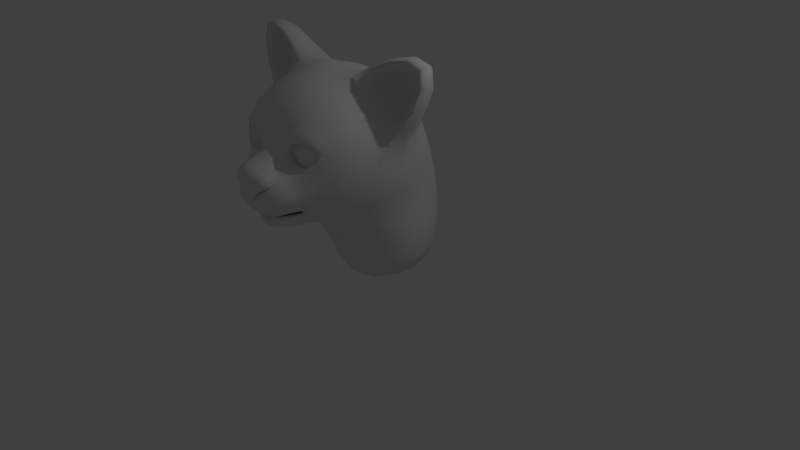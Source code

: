 # Source: CatFace2.blend  (saved by Blender 2.79.0; exported with 4.5.12 LTS)
import bpy
from mathutils import Matrix  # noqa: F401  (used for matrix-valued properties, if any)

bpy.ops.wm.read_factory_settings(use_empty=True)
scene = bpy.context.scene
scene.name = 'Scene'

# ---- collections
col_collection_1 = bpy.data.collections.new('Collection 1'); scene.collection.children.link(col_collection_1)
col_collection_2 = bpy.data.collections.new('Collection 2'); scene.collection.children.link(col_collection_2)
col_collection_2.hide_render = True
col_collection_2.hide_viewport = True

# ---- world
world_world = bpy.data.worlds.new('World'); scene.world = world_world
world_world.color = (0.05088, 0.05088, 0.05088)
world_world.use_sun_shadow = False
world_world.sun_shadow_jitter_overblur = 0.0
world_world.cycles.sampling_method = 'MANUAL'

# ---- cameras
cam_camera = bpy.data.cameras.new('Camera')
cam_camera.clip_end = 100.0
cam_camera.lens = 35.0
cam_camera.sensor_width = 32.0
cam_camera.sensor_height = 18.0
cam_camera.ortho_scale = 7.314
cam_camera.dof.focus_distance = 0.0
cam_camera.dof.aperture_fstop = 128.0

# ---- lights
light_lamp = bpy.data.lights.new('Lamp', 'POINT')
light_lamp.transmission_factor = 0.0
light_lamp.cutoff_distance = 30.0
light_lamp.energy = 100.0
light_lamp.shadow_buffer_clip_start = 1.001
light_lamp.shadow_soft_size = 0.1
light_lamp.shadow_maximum_resolution = 0.006
light_lamp.use_absolute_resolution = True

# ---- meshes
me_cube_001 = bpy.data.meshes.new('Cube.001')
me_cube_001.from_pydata([(-0.728, 0.4943, -0.5497), (0.0, -0.4818, -0.6292), (-0.415, -1.007, -0.2705), (-0.5038, -1.046, 0.3372), (-0.6527, -0.5088, -0.3621), (-0.8152, -0.5036, 0.8394), (-0.1976, -1.166, -0.431), (-0.3562, -1.366, 0.1106), (0.0, 1.278, -1.12), (0.0, 0.1808, 1.221), (0.0, -0.3209, -1.084), (0.0, -0.5652, 1.221), (0.0, -0.8232, -0.5906), (0.0, -1.09, 0.4962), (0.0, -1.304, -0.4942), (0.0, -1.543, 0.2282), (-0.7387, 0.4365, -0.2864), (-0.7519, -0.6047, -0.2158), (-0.4574, -1.022, -0.2117), (-0.2344, -1.443, -0.1621), (0.0, -1.418, -0.1793), (0.0, 1.176, -0.3315), (-0.7771, 0.4072, 0.867), (-0.5489, -0.8694, 0.5615), (0.0, -0.9507, 0.8286), (-0.4779, -0.7107, -0.4033), (0.0, 0.645, 0.9079), (-0.8863, -0.5713, 0.08025), (-0.5047, -1.067, -0.01039), (-0.2038, -1.433, -0.0429), (0.0, -1.522, -0.02336), (0.0, 0.9845, 0.2517), (-0.8053, 0.3669, 0.1111), (-0.6757, -0.7623, -0.2016), (-0.7488, -0.8572, 0.05259), (-0.4979, 1.115, -0.9954), (-0.3695, -0.4754, -0.5361), (-0.3895, -0.5268, 1.073), (-0.2631, -1.071, 0.3494), (-0.2032, -1.46, 0.05252), (-0.3827, -0.1299, -0.9749), (-0.2178, -0.8443, -0.5345), (-0.09648, -1.306, -0.3365), (-0.4585, 1.119, -0.3351), (-0.06316, -1.36, -0.3346), (-0.4403, 0.6817, 0.7391), (-0.2906, -0.9414, 0.581), (-0.4351, 1.0, 0.135), (-0.06079, -1.42, -0.04643), (-0.3895, 0.07141, 1.073), (-0.1636, -1.361, 0.05951), (0.0, -1.448, 0.3329), (-0.2123, -1.26, 0.2335), (-0.416, -1.161, 0.1379), (-0.3506, -1.048, -0.281), (0.0, -0.995, -0.5839), (-0.2875, -1.142, -0.2677), (-0.4234, -1.301, -0.07124), (-0.1848, -0.9597, -0.5444), (0.0, -1.195, 0.3941), (-0.1726, -1.18, 0.2961), (-0.5478, -1.035, 0.2768), (-0.6323, -0.8753, 0.689), (-0.3046, -1.015, 0.761), (-0.5175, -0.7934, 0.2057), (-0.5489, -0.6858, 0.469), (-0.1886, -0.7399, 0.2693), (-0.3624, -0.7441, 0.4989), (0.0, -1.057, 0.6042), (-0.1093, -1.042, 0.5792), (-0.6459, -0.9466, 0.4772), (-0.208, -0.9597, 0.4573), (-0.6478, -0.7403, 0.3094), (-0.2755, -0.742, 0.4204), (-0.8882, 0.2173, 0.3909), (0.0, 0.8742, 0.5676), (-0.9311, -0.5287, 0.4207), (-0.8761, -0.7514, 0.4688), (-0.397, 0.8288, 0.5086), (0.0, -0.8383, 1.026), (-0.7218, -0.7529, 0.7883), (-0.3723, -0.789, 0.9636), (-0.4739, -1.0, -0.1538), (-0.4733, -1.027, -0.2674), (-0.3756, -1.06, -0.3266), (-0.2235, -1.209, -0.3269), (-0.3565, -1.281, -0.2033), (-0.2345, -1.267, -0.327), (-0.01665, -1.418, -0.1787), (-0.08633, -1.245, -0.4794), (0.0, -1.295, -0.3225), (-0.3298, -0.7991, -0.4764), (-0.3602, -0.8266, -0.2326), (-0.3288, -1.033, -0.1717), (-0.3596, -1.035, -0.3851), (-0.2823, -0.7594, -0.4538), (-0.2971, -0.7555, -0.1415), (-0.1449, -0.651, -0.3529), (-0.1871, -0.6378, -0.08383), (0.0, -0.6236, -0.1255), (0.0, -0.6497, -0.3839), (0.0, -1.307, -0.2902), (-0.2742, -1.023, -0.2857), (-0.1587, -1.172, -0.299), (-0.3316, -1.057, -0.2581), (0.0, -1.151, -0.3238), (-0.3338, -1.009, -0.2737), (-0.1001, -1.173, -0.3053), (-0.3742, -1.023, -0.2226), (-0.07519, -1.16, -0.3304), (-0.1974, -1.107, -0.3216), (0.0, -1.171, -0.2743), (0.0, -1.111, -0.4158), (-0.1552, -1.13, -0.2125), (-0.4132, -0.942, -0.2871), (-0.4292, -0.9571, -0.1017), (-0.1472, -1.115, -0.4335), (0.0, -1.056, -0.2093), (-0.09194, -1.129, -0.2378), (-0.06908, -1.119, -0.4351), (-0.07276, -1.428, -0.05249), (-0.4964, -1.02, 0.5395), (-0.3323, -1.057, 0.5331), (-0.1542, -1.14, 0.3849), (-0.5422, -1.063, 0.6178), (-0.2949, -1.069, 0.6154), (-0.7337, -0.9148, 0.495), (-0.1768, -1.081, 0.511), (-0.2504, -1.065, 0.4523), (-0.3531, -1.084, 0.3014), (-0.3244, -0.7673, 0.1802), (-0.4539, -0.6806, 0.3596), (-0.3543, -1.085, 0.255), (-0.2924, -0.9697, 0.5865), (-0.3231, -1.152, 0.2373), (-0.07597, -1.109, 0.4484), (-0.1693, -1.11, 0.3505), (-0.1595, -1.215, 0.34), (-0.1925, -1.416, 0.2637), (-0.2212, -1.456, 0.1677), (-0.1297, -1.434, -0.00351), (-0.4033, -1.005, 0.5828), (-0.4033, -0.9216, 0.7179), (-0.4033, -0.3758, 0.7179), (-0.4033, -0.2628, 0.4234), (-0.4033, -1.035, 0.4234), (-0.2907, -1.005, 0.5361), (-0.1952, -0.9216, 0.6316), (-0.1313, -0.7964, 0.6955), (-0.1089, -0.6487, 0.7179), (-0.1313, -0.501, 0.6955), (-0.1952, -0.3758, 0.6316), (-0.2907, -0.2922, 0.5361), (-0.244, -1.005, 0.4234), (-0.1089, -0.9216, 0.4234), (-0.01866, -0.7964, 0.4234), (0.0, -0.6487, 0.4234), (-0.01866, -0.501, 0.4234), (-0.1089, -0.3758, 0.4234), (-0.244, -0.2922, 0.4234), (-0.2907, -1.005, 0.3108), (-0.1952, -0.9216, 0.2153), (-0.1313, -0.7964, 0.1514), (-0.1089, -0.6487, 0.129), (-0.1313, -0.501, 0.1514), (-0.1952, -0.3758, 0.2153), (-0.2907, -0.2922, 0.3108), (-0.4033, -1.005, 0.2641), (-0.4033, -0.9216, 0.129), (-0.4033, -0.7964, 0.03876), (-0.4033, -0.6487, 0.007066), (-0.4033, -0.501, 0.03876), (-0.4033, -0.3758, 0.129), (-0.4033, -0.2922, 0.2641), (-0.516, -1.005, 0.3108), (-0.6115, -0.9216, 0.2153), (-0.6754, -0.7964, 0.1514), (-0.6978, -0.6487, 0.129), (-0.6754, -0.501, 0.1514), (-0.6115, -0.3758, 0.2153), (-0.516, -0.2922, 0.3108), (-0.5627, -1.005, 0.4234), (-0.6978, -0.9216, 0.4234), (-0.788, -0.7964, 0.4234), (-0.8197, -0.6487, 0.4234), (-0.788, -0.501, 0.4234), (-0.6978, -0.3758, 0.4234), (-0.5627, -0.2922, 0.4234), (-0.516, -1.005, 0.5361), (-0.6115, -0.9216, 0.6316), (-0.6754, -0.7964, 0.6955), (-0.6978, -0.6487, 0.7179), (-0.6754, -0.501, 0.6955), (-0.6115, -0.3758, 0.6316), (-0.516, -0.2922, 0.5361), (-0.4033, -0.7964, 0.8081), (-0.4033, -0.6487, 0.8398), (-0.4033, -0.501, 0.8081), (-0.4033, -0.2922, 0.5828), (0.0, 1.244, -1.661), (0.0, -0.1102, -1.66), (-0.3739, 1.143, -1.577), (-0.3698, 0.1775, -1.534), (-0.6154, -0.06064, -0.569), (0.0, -0.3401, 1.289), (-0.8534, -0.2384, -0.2353), (-0.9711, -0.1992, 0.08229), (-0.9513, -0.2898, 0.755), (-0.5535, -0.3154, 1.088), (-0.7824, 0.3542, -0.9175), (-1.006, -0.2731, 0.618), (0.0, 0.2368, -1.682), (-0.6688, 0.2628, -1.603), (-1.459, 0.1739, 1.552), (-0.8385, 0.118, 1.419), (-1.236, 0.1502, 0.8528), (-1.386, -0.1257, 1.435), (-0.9067, -0.2508, 1.394), (-1.226, -0.2222, 0.9094), (-0.9604, -0.3036, 0.4055), (-1.308, -0.2229, 0.8675), (-0.8219, -0.3692, 0.8693), (-0.3625, -0.3687, 1.148), (-1.513, -0.1231, 1.537), (-0.8726, -0.2551, 1.483), (-0.9166, 0.03759, 0.8543), (-0.6626, 0.02123, 1.067), (-0.9426, 0.02484, 0.7375), (-1.185, 0.119, 1.259), (-0.8791, 0.03907, 1.233), (-1.083, 0.05732, 0.9236), (-0.6977, 0.6922, -0.9098), (0.0, 0.6401, -1.671), (-0.6326, 0.6531, -1.57), (0.0, 1.229, -0.7175), (-0.4617, 1.187, -0.641)], [], [(59, 137, 138, 51), (83, 82, 33), (209, 40, 4, 203), (210, 207, 225, 227), (36, 25, 4), (82, 28, 34, 33), (39, 7, 50), (118, 113, 98, 99), (58, 55, 14, 89), (81, 79, 11, 37), (49, 9, 26, 45), (235, 43, 21, 234), (57, 86, 19, 29), (118, 99, 117), (25, 33, 17, 4), (203, 205, 16, 0), (78, 45, 26, 75), (69, 68, 24, 63), (74, 219, 220, 215), (205, 206, 32, 16), (33, 34, 27, 17), (43, 47, 31, 21), (57, 29, 7), (88, 48, 29), (41, 83, 25, 36), (62, 80, 77, 126), (12, 41, 36, 1), (20, 30, 120), (16, 32, 47, 43), (74, 22, 45, 78), (0, 16, 43, 235), (22, 49, 45), (80, 81, 37, 5), (84, 58, 89, 6), (1, 36, 40, 10), (204, 9, 49, 222), (231, 35, 201, 233), (52, 138, 137, 60), (48, 50, 140), (48, 39, 50), (7, 29, 140), (138, 52, 7), (134, 53, 7, 52), (132, 61, 53, 134), (83, 41, 58, 84), (28, 57, 53), (28, 82, 86, 57), (41, 12, 55, 58), (114, 94, 95, 91), (120, 30, 39), (129, 3, 61, 132), (23, 46, 133, 122, 121), (38, 129, 132, 136), (72, 131, 73, 67, 65), (46, 23, 65, 67), (129, 38, 66, 130), (71, 46, 67, 73), (70, 3, 64, 72), (23, 70, 72, 65), (38, 71, 73, 66), (130, 66, 73, 131), (69, 63, 125, 127), (3, 70, 126, 61), (135, 13, 68, 69), (32, 74, 78, 47), (206, 219, 74, 32), (34, 77, 76, 27), (47, 78, 75, 31), (28, 61, 126, 77, 34), (62, 63, 81, 80), (63, 24, 79, 81), (80, 5, 76, 77), (2, 18, 82, 83), (85, 54, 84, 6), (87, 44, 88, 19), (42, 85, 6, 89), (100, 99, 98, 97), (54, 2, 83, 84), (18, 56, 86, 82), (14, 90, 42, 89), (113, 93, 96, 98), (96, 95, 97, 98), (92, 91, 95, 96), (102, 110, 116, 94), (115, 114, 91, 92), (119, 112, 100), (93, 115, 92, 96), (116, 119, 100, 97), (94, 116, 97, 95), (44, 101, 20, 88), (54, 85, 110, 102), (85, 42, 109, 110), (56, 18, 108, 104), (42, 90, 105, 109), (18, 2, 106, 108), (87, 56, 104, 103), (2, 54, 102, 106), (44, 107, 111, 101), (44, 87, 103, 107), (110, 109, 119, 116), (104, 108, 115, 93), (109, 105, 112, 119), (108, 106, 114, 115), (103, 104, 93, 113), (106, 102, 94, 114), (107, 118, 117, 111), (107, 103, 113, 118), (48, 120, 39), (88, 20, 120, 48), (70, 121, 124, 126), (121, 122, 125, 124), (122, 128, 127, 125), (63, 62, 124, 125), (38, 136, 128, 71), (46, 71, 128, 122, 133), (70, 23, 121), (62, 126, 124), (64, 130, 131, 72), (3, 129, 130, 64), (13, 135, 137, 59), (136, 132, 134, 60), (60, 134, 52), (127, 128, 136, 123), (69, 127, 123, 135), (135, 123, 137), (123, 136, 60, 137), (139, 7, 39), (15, 139, 39, 30), (138, 139, 15), (50, 7, 140), (29, 48, 140), (25, 83, 33), (61, 28, 53), (53, 57, 7), (139, 138, 7), (51, 138, 15), (142, 141, 146, 147), (198, 143, 151, 152), (197, 196, 149, 150), (195, 142, 147, 148), (141, 145, 146), (144, 198, 152), (143, 197, 150, 151), (196, 195, 148, 149), (150, 149, 156, 157), (148, 147, 154, 155), (146, 145, 153), (144, 152, 159), (151, 150, 157, 158), (149, 148, 155, 156), (147, 146, 153, 154), (152, 151, 158, 159), (144, 159, 166), (158, 157, 164, 165), (156, 155, 162, 163), (154, 153, 160, 161), (159, 158, 165, 166), (157, 156, 163, 164), (155, 154, 161, 162), (153, 145, 160), (163, 162, 169, 170), (161, 160, 167, 168), (166, 165, 172, 173), (164, 163, 170, 171), (162, 161, 168, 169), (160, 145, 167), (144, 166, 173), (165, 164, 171, 172), (173, 172, 179, 180), (171, 170, 177, 178), (169, 168, 175, 176), (167, 145, 174), (144, 173, 180), (172, 171, 178, 179), (170, 169, 176, 177), (168, 167, 174, 175), (176, 175, 182, 183), (174, 145, 181), (144, 180, 187), (179, 178, 185, 186), (177, 176, 183, 184), (175, 174, 181, 182), (180, 179, 186, 187), (178, 177, 184, 185), (144, 187, 194), (186, 185, 192, 193), (184, 183, 190, 191), (182, 181, 188, 189), (187, 186, 193, 194), (185, 184, 191, 192), (183, 182, 189, 190), (181, 145, 188), (189, 188, 141, 142), (194, 193, 143, 198), (192, 191, 196, 197), (190, 189, 142, 195), (188, 145, 141), (144, 194, 198), (193, 192, 197, 143), (191, 190, 195, 196), (211, 200, 202, 212), (35, 8, 199, 201), (10, 40, 202, 200), (232, 211, 212, 233), (27, 76, 219, 206), (40, 209, 212, 202), (11, 204, 222, 37), (17, 27, 206, 205), (76, 5, 221, 219), (4, 17, 205, 203), (37, 222, 221, 5), (231, 209, 203, 0), (224, 214, 213, 223), (220, 223, 213, 215), (49, 22, 213, 214), (216, 218, 230, 228), (222, 49, 214, 224), (22, 74, 215, 213), (210, 218, 220, 219), (207, 210, 219, 221), (208, 207, 221, 222), (218, 216, 223, 220), (216, 217, 224, 223), (217, 208, 222, 224), (225, 226, 229, 228), (227, 225, 228, 230), (217, 216, 228, 229), (207, 208, 226, 225), (218, 210, 227, 230), (208, 217, 229, 226), (199, 232, 233, 201), (209, 231, 233, 212), (35, 235, 234, 8), (40, 36, 4), (35, 231, 0, 235), (56, 87, 19, 86), (19, 88, 29)])
me_cube_001.polygons.foreach_set('use_smooth', [1, 1, 1, 1, 1, 1, 1, 1, 1, 1, 1, 1, 1, 1, 1, 1, 1, 1, 1, 1, 1, 1, 1, 1, 1, 1, 1, 1, 1, 1, 1, 1, 1, 1, 1, 1, 1, 1, 1, 1, 1, 1, 1, 1, 1, 1, 1, 1, 1, 1, 1, 1, 1, 1, 1, 1, 1, 1, 1, 1, 1, 1, 1, 1, 1, 1, 1, 1, 1, 1, 1, 1, 1, 1, 1, 1, 1, 1, 1, 1, 1, 1, 1, 1, 1, 1, 1, 1, 1, 1, 1, 1, 1, 1, 1, 1, 1, 1, 1, 1, 1, 1, 1, 1, 1, 1, 1, 1, 1, 1, 1, 1, 1, 1, 1, 1, 1, 1, 1, 1, 1, 1, 1, 1, 1, 1, 1, 1, 1, 1, 1, 1, 1, 1, 1, 1, 0, 0, 0, 0, 0, 0, 0, 0, 0, 0, 0, 0, 0, 0, 0, 0, 0, 0, 0, 0, 0, 0, 0, 0, 0, 0, 0, 0, 0, 0, 0, 0, 0, 0, 0, 0, 0, 0, 0, 0, 0, 0, 0, 0, 0, 0, 0, 0, 0, 0, 0, 0, 0, 0, 0, 0, 0, 0, 0, 0, 0, 0, 0, 0, 1, 1, 1, 1, 1, 1, 1, 1, 1, 1, 1, 1, 1, 1, 1, 1, 1, 1, 1, 1, 1, 1, 1, 1, 1, 1, 1, 1, 1, 1, 1, 1, 1, 1, 1, 1, 1])
_k = {(20, 88): 1.0, (48, 88): 1.0, (7, 50): 1.0, (48, 50): 1.0, (52, 60): 1.0, (7, 52): 1.0, (20, 101): 1.0, (101, 111): 1.0}
me_cube_001.attributes.new('crease_edge', 'FLOAT', 'EDGE').data.foreach_set('value', [_k.get((min(e.vertices), max(e.vertices)), 0.0) for e in me_cube_001.edges])
me_cube_001.use_remesh_preserve_volume = False
me_cube_001.use_remesh_preserve_attributes = False
me_cube_001.use_mirror_vertex_groups = False
me_cube_001.update()
arm_armature = bpy.data.armatures.new('Armature')  # bones are not reproduced

# ---- objects
ob_cube = bpy.data.objects.new('Cube', me_cube_001)
ob_lamp = bpy.data.objects.new('Lamp', light_lamp)
ob_camera = bpy.data.objects.new('Camera', cam_camera)
ob_armature = bpy.data.objects.new('Armature', arm_armature)

# ---- transforms, parenting, visibility, modifiers, constraints
ob_cube.parent = ob_armature
ob_cube.location = (0.0, -0.2793, 1.41)
ob_cube.lineart.crease_threshold = 0.0
_vg = ob_cube.vertex_groups.new(name='Bone')
_vg.add([8, 10, 35, 40, 199, 200, 201, 202, 209, 211, 212, 231, 232, 233], 1.0, 'REPLACE')
_vg = ob_cube.vertex_groups.new(name='Bone.001')
_vg.add([0, 1, 2, 3, 4, 5, 6, 7, 9, 11, 12, 13, 14, 15, 16, 17, 18, 19, 20, 21, 22, 23, 24, 25, 26, 27, 28, 29, 30, 31, 32, 33, 34, 36, 37, 38, 39, 41, 42, 43, 44, 45, 46, 47, 48, 49, 50, 51, 52, 53, 54, 55, 56, 57, 58, 59, 60, 61, 62, 63, 64, 65, 66, 67, 68, 69, 70, 71, 72, 73, 74, 75, 76, 77, 78, 79, 80, 81, 82, 83, 84, 85, 86, 87, 88, 89, 90, 91, 92, 93, 94, 95, 96, 97, 98, 99, 100, 101, 102, 103, 104, 105, 106, 107, 108, 109, 110, 111, 112, 113, 114, 115, 116, 117, 118, 119, 120, 121, 122, 123, 124, 125, 126, 127, 128, 129, 130, 131, 132, 133, 134, 135, 136, 137, 138, 139, 140, 141, 142, 143, 144, 145, 146, 147, 148, 149, 150, 151, 152, 153, 154, 155, 156, 157, 158, 159, 160, 161, 162, 163, 164, 165, 166, 167, 168, 169, 170, 171, 172, 173, 174, 175, 176, 177, 178, 179, 180, 181, 182, 183, 184, 185, 186, 187, 188, 189, 190, 191, 192, 193, 194, 195, 196, 197, 198, 203, 204, 205, 206, 207, 208, 210, 213, 214, 215, 216, 217, 218, 219, 220, 221, 222, 223, 224, 225, 226, 227, 228, 229, 230, 234, 235], 1.0, 'REPLACE')
_m = ob_cube.modifiers.new('Mirror', 'MIRROR')
_m.use_clip = True
_m = ob_cube.modifiers.new('Subsurf', 'SUBSURF')
_m.uv_smooth = 'PRESERVE_CORNERS'
_m.quality = 1
_m.render_levels = 1
_m.show_only_control_edges = False
_m = ob_cube.modifiers.new('Armature', 'ARMATURE')
_m.object = ob_armature
_m.use_deform_preserve_volume = True
ob_lamp.location = (4.076, 1.005, 5.904)
ob_lamp.rotation_euler = (0.6503, 0.05522, 1.866)
ob_lamp.lock_rotations_4d = False
ob_lamp.empty_display_type = 'ARROWS'
ob_lamp.color = (0.0, 0.0, 0.0, 0.0)
ob_lamp.lineart.crease_threshold = 0.0
ob_camera.location = (7.481, -6.508, 5.344)
ob_camera.rotation_euler = (1.109, 0.0, 0.8149)
ob_camera.lock_rotations_4d = False
ob_camera.empty_display_type = 'ARROWS'
ob_camera.color = (0.0, 0.0, 0.0, 0.0)
ob_camera.display_type = 'WIRE'
ob_camera.lineart.crease_threshold = 0.0
ob_armature.location = (0.0, 0.0, 0.0)
ob_armature.show_in_front = True
ob_armature.lineart.crease_threshold = 0.0

# ---- collection membership
col_collection_1.objects.link(ob_cube)
col_collection_1.objects.link(ob_lamp)
col_collection_1.objects.link(ob_camera)
col_collection_2.objects.link(ob_armature)

# ---- scene / render settings (as saved in the file)
scene.camera = ob_camera
scene.frame_start = 1; scene.frame_end = 250; scene.frame_set(1)
scene.render.engine = 'BLENDER_EEVEE_NEXT'
scene.render.resolution_percentage = 50
scene.render.dither_intensity = 0.0
scene.cycles.use_denoising = False
scene.cycles.samples = 128
scene.cycles.sampling_pattern = 'TABULATED_SOBOL'
scene.cycles.use_adaptive_sampling = False
scene.cycles.use_light_tree = False
scene.cycles.blur_glossy = 0.0
scene.cycles.sample_clamp_indirect = 0.0
scene.view_settings.view_transform = 'Standard'
bpy.context.view_layer.update()
